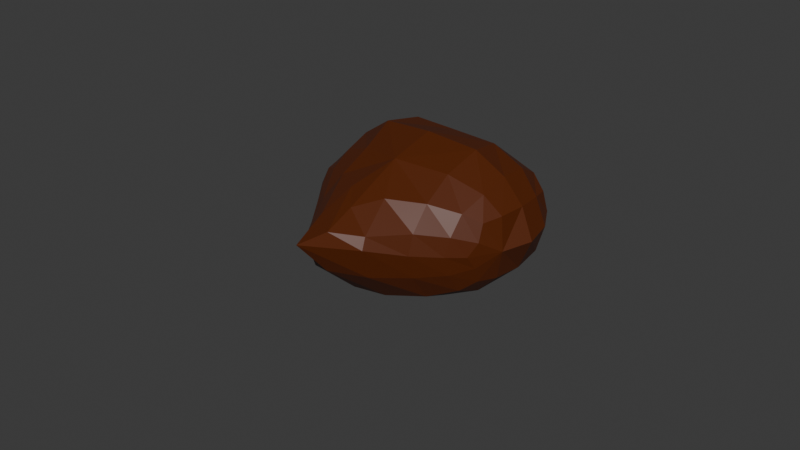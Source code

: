 # Source: Bladder.blend  (saved by Blender 5.0.118; exported with 4.5.12 LTS)
import bpy
from mathutils import Matrix  # noqa: F401  (used for matrix-valued properties, if any)

bpy.ops.wm.read_factory_settings(use_empty=True)
scene = bpy.context.scene
scene.name = 'Scene'

# ---- collections
col_collection = bpy.data.collections.new('Collection'); scene.collection.children.link(col_collection)

# ---- materials (node trees are filled in below, after node groups)
mat_material_001 = bpy.data.materials.new('Material.001')
mat_material_001.use_backface_culling_lightprobe_volume = False

# ---- material node trees
mat_material_001.use_nodes = True; mat_material_001.node_tree.nodes.clear()
_N = mat_material_001.node_tree.nodes; _L = mat_material_001.node_tree.links
n0 = _N.new('ShaderNodeBsdfPrincipled'); n0.name = 'Principled BSDF'; n0.location = (-200, 100)
n0.inputs[0].default_value = (0.09546, 0.01713, 0.0, 1.0)
n1 = _N.new('ShaderNodeOutputMaterial'); n1.name = 'Material Output'; n1.location = (200, 100)
_L.new(n0.outputs[0], n1.inputs[0])
n1.is_active_output = True

# ---- world
world_world = bpy.data.worlds.new('World'); scene.world = world_world
world_world.use_nodes = True; world_world.node_tree.nodes.clear()
_N = world_world.node_tree.nodes; _L = world_world.node_tree.links
n0 = _N.new('ShaderNodeOutputWorld'); n0.name = 'World Output'; n0.location = (200, 100)
n1 = _N.new('ShaderNodeBackground'); n1.name = 'Background'; n1.location = (-200, 100)
n1.inputs[0].default_value = (0.05088, 0.05088, 0.05088, 1.0)
_L.new(n1.outputs[0], n0.inputs[0])
n0.is_active_output = True
world_world.color = (0.05088, 0.05088, 0.05088)
world_world.sun_shadow_jitter_overblur = 0.0

# ---- meshes
me_cube_001 = bpy.data.meshes.new('Cube.001')
me_cube_001.from_pydata([(-0.9154, -0.4637, 48.22), (-0.8538, -0.4368, 49.82), (-0.8585, 0.8786, 47.77), (-0.9418, 0.8303, 50.36), (0.9706, -0.4752, 48.16), (0.989, -0.5096, 49.86), (0.835, 0.8542, 47.84), (0.9271, 0.8477, 50.32), (-0.9712, -1.103, 49.14), (1.017, -0.9942, 49.14), (0.08183, -1.239, 48.36), (0.06807, -1.265, 49.8), (0.02588, -2.449, 49.6), (-0.7926, 2.136, 48.37), (-0.7855, 2.014, 49.76), (0.843, 2.033, 48.41), (0.7863, 2.026, 49.81), (1.659, -0.01167, 48.49), (1.741, -0.03896, 49.58), (1.882, 0.8204, 48.48), (1.912, 0.7928, 49.62), (1.634, -0.2812, 49.03), (1.788, 1.648, 48.77), (1.777, 1.619, 49.55), (-1.623, 0.02267, 48.59), (-1.617, 0.0206, 49.55), (-1.831, 0.839, 48.59), (-1.822, 0.8487, 49.58), (-1.619, -0.2418, 49.08), (-1.741, 1.7, 48.78), (-1.762, 1.692, 49.56), (-0.8449, 0.1405, 47.85), (-0.9053, -0.8695, 49.52), (-0.8281, 0.1353, 50.11), (-1.402, 1.847, 49.65), (0.02217, 0.8621, 47.59), (-0.01907, 0.7871, 50.42), (1.463, 0.8459, 48.12), (0.8853, 0.1396, 47.88), (0.927, 0.09776, 50.14), (0.9959, -0.8579, 48.68), (0.4252, -0.8719, 48.16), (-0.3, -0.8342, 49.9), (-0.9768, -0.9143, 48.63), (1.021, -0.8913, 49.49), (-0.3108, -0.8587, 48.22), (0.4191, -0.8624, 49.91), (-0.3275, -1.907, 49.37), (0.6055, -1.613, 49.35), (0.1331, -1.92, 48.97), (0.1339, -1.878, 49.63), (-0.7629, 2.237, 49.08), (0.08226, 2.185, 48.23), (0.005734, 2.053, 49.79), (0.8088, 2.271, 49.13), (0.824, 1.507, 50.19), (-0.8639, 1.554, 50.23), (-0.8026, 1.544, 48.01), (0.8598, 1.526, 47.97), (2.163, 0.7481, 49.08), (1.793, 0.3264, 48.46), (1.86, 0.3049, 49.61), (1.686, -0.1299, 48.79), (1.741, -0.1409, 49.27), (1.845, 1.671, 49.18), (1.862, 1.278, 49.6), (1.896, 1.301, 48.6), (1.422, -0.1915, 48.31), (1.428, 1.82, 48.62), (1.435, 1.828, 49.72), (1.456, -0.2156, 49.72), (1.522, 0.8316, 50.01), (1.388, -0.5577, 49.06), (-1.713, 0.3461, 48.6), (-1.664, -0.09972, 49.3), (-1.72, 0.3548, 49.55), (-2.006, 0.8104, 49.08), (-1.658, -0.1014, 48.85), (-1.844, 1.765, 49.17), (-1.873, 1.343, 49.62), (-1.835, 1.342, 48.64), (-1.492, 0.8768, 49.98), (-1.331, -0.1469, 49.69), (-1.394, -0.5522, 49.07), (-1.368, -0.1577, 48.4), (-1.426, 0.8611, 48.18), (-1.367, 1.859, 48.62), (-1.362, -0.4265, 49.42), (-0.01261, 1.515, 50.22), (1.473, 1.405, 48.24), (-0.3671, -1.463, 49.64), (0.04075, -0.1058, 47.76), (0.005023, -0.115, 50.23), (-0.4163, -1.609, 48.74), (0.5592, -1.429, 48.78), (0.571, -1.502, 49.54), (0.05233, 2.365, 49.05), (-1.53, 1.478, 49.97), (1.471, 0.2733, 48.13), (0.0241, 1.589, 47.81), (1.953, 0.2288, 49.04), (2.075, 1.262, 49.13), (1.44, 1.993, 49.19), (1.534, 0.2421, 49.91), (1.474, 1.394, 49.97), (1.43, -0.4645, 49.39), (1.392, -0.4491, 48.69), (-1.817, 0.2618, 49.07), (-2.059, 1.298, 49.11), (-1.392, -0.4384, 48.7), (-1.396, 1.422, 48.32), (-1.393, 0.2987, 49.87), (-1.381, 0.2882, 48.22), (-1.383, 1.996, 49.15)], [], [(8, 32, 87, 83), (32, 1, 82, 87), (87, 82, 25, 74), (83, 87, 74, 28), (3, 36, 88, 56), (36, 7, 55, 88), (88, 55, 16, 53), (56, 88, 53, 14), (6, 58, 89, 37), (58, 15, 68, 89), (89, 68, 22, 66), (37, 89, 66, 19), (12, 50, 90, 47), (50, 11, 42, 90), (90, 42, 1, 32), (47, 90, 32, 8), (2, 35, 91, 31), (6, 38, 91, 35), (4, 41, 91, 38), (10, 45, 91, 41), (0, 31, 91, 45), (7, 36, 92, 39), (3, 33, 92, 36), (1, 42, 92, 33), (11, 46, 92, 42), (5, 39, 92, 46), (10, 49, 93, 45), (49, 12, 47, 93), (93, 47, 8, 43), (45, 93, 43, 0), (4, 40, 94, 41), (40, 9, 48, 94), (94, 48, 12, 49), (41, 94, 49, 10), (9, 44, 95, 48), (44, 5, 46, 95), (95, 46, 11, 50), (48, 95, 50, 12), (13, 51, 96, 52), (51, 14, 53, 96), (96, 53, 16, 54), (52, 96, 54, 15), (3, 56, 97, 81), (56, 14, 34, 97), (97, 34, 30, 79), (81, 97, 79, 27), (4, 38, 98, 67), (38, 6, 37, 98), (98, 37, 19, 60), (67, 98, 60, 17), (6, 35, 99, 58), (35, 2, 57, 99), (99, 57, 13, 52), (58, 99, 52, 15), (19, 59, 100, 60), (20, 61, 100, 59), (18, 63, 100, 61), (21, 62, 100, 63), (17, 60, 100, 62), (20, 59, 101, 65), (59, 19, 66, 101), (101, 66, 22, 64), (65, 101, 64, 23), (15, 54, 102, 68), (54, 16, 69, 102), (102, 69, 23, 64), (68, 102, 64, 22), (7, 39, 103, 71), (39, 5, 70, 103), (103, 70, 18, 61), (71, 103, 61, 20), (16, 55, 104, 69), (55, 7, 71, 104), (104, 71, 20, 65), (69, 104, 65, 23), (5, 44, 105, 70), (44, 9, 72, 105), (105, 72, 21, 63), (70, 105, 63, 18), (9, 40, 106, 72), (40, 4, 67, 106), (106, 67, 17, 62), (72, 106, 62, 21), (24, 77, 107, 73), (28, 74, 107, 77), (25, 75, 107, 74), (27, 76, 107, 75), (26, 73, 107, 76), (26, 76, 108, 80), (76, 27, 79, 108), (108, 79, 30, 78), (80, 108, 78, 29), (0, 43, 109, 84), (43, 8, 83, 109), (109, 83, 28, 77), (84, 109, 77, 24), (13, 57, 110, 86), (57, 2, 85, 110), (110, 85, 26, 80), (86, 110, 80, 29), (1, 33, 111, 82), (33, 3, 81, 111), (111, 81, 27, 75), (82, 111, 75, 25), (2, 31, 112, 85), (31, 0, 84, 112), (112, 84, 24, 73), (85, 112, 73, 26), (14, 51, 113, 34), (51, 13, 86, 113), (113, 86, 29, 78), (34, 113, 78, 30)])
_uv = me_cube_001.uv_layers.new(name='UVMap')
_uv.uv.foreach_set('vector', [0.5, 0.9792, 0.5625, 0.9809, 0.5625, 0.9978, 0.5, 0.9974, 0.5625, 0.9809, 0.625, 1.0, 0.625, 1.0, 0.5625, 0.9978, 0.5625, 0.9978, 0.625, 1.0, 0.625, 1.0, 0.5625, 1.0, 0.5, 0.9974, 0.5625, 0.9978, 0.5625, 1.0, 0.5, 1.0, 0.8333, 0.5444, 0.75, 0.5479, 0.75, 0.506, 0.8368, 0.5056, 0.75, 0.5479, 0.6667, 0.5444, 0.6623, 0.5056, 0.75, 0.506, 0.75, 0.506, 0.6623, 0.5056, 0.625, 0.5, 0.75, 0.5, 0.8368, 0.5056, 0.75, 0.506, 0.75, 0.5, 0.875, 0.5, 0.3333, 0.5444, 0.3377, 0.5056, 0.38, 0.5053, 0.375, 0.5424, 0.3377, 0.5056, 0.375, 0.5, 0.4159, 0.4991, 0.38, 0.5053, 0.38, 0.5053, 0.4159, 0.4991, 0.4375, 0.5, 0.4202, 0.5056, 0.375, 0.5424, 0.38, 0.5053, 0.4202, 0.5056, 0.4167, 0.5444, 0.5, 0.875, 0.5625, 0.875, 0.5625, 0.9353, 0.5, 0.9349, 0.5625, 0.875, 0.625, 0.875, 0.625, 0.9375, 0.5625, 0.9353, 0.5625, 0.9353, 0.625, 0.9375, 0.625, 1.0, 0.5625, 0.9809, 0.5, 0.9349, 0.5625, 0.9353, 0.5625, 0.9809, 0.5, 0.9792, 0.1667, 0.5444, 0.25, 0.5479, 0.25, 0.6553, 0.1615, 0.6361, 0.3333, 0.5444, 0.339, 0.6352, 0.25, 0.6553, 0.25, 0.5479, 0.375, 0.75, 0.3125, 0.75, 0.25, 0.6553, 0.339, 0.6352, 0.25, 0.75, 0.1875, 0.75, 0.25, 0.6553, 0.3125, 0.75, 0.125, 0.75, 0.1615, 0.6361, 0.25, 0.6553, 0.1875, 0.75, 0.6667, 0.5444, 0.75, 0.5479, 0.75, 0.6553, 0.661, 0.6352, 0.8333, 0.5444, 0.8385, 0.6361, 0.75, 0.6553, 0.75, 0.5479, 0.875, 0.75, 0.8125, 0.75, 0.75, 0.6553, 0.8385, 0.6361, 0.75, 0.75, 0.6875, 0.75, 0.75, 0.6553, 0.8125, 0.75, 0.625, 0.75, 0.661, 0.6352, 0.75, 0.6553, 0.6875, 0.75, 0.375, 0.875, 0.4375, 0.875, 0.4375, 0.9353, 0.375, 0.9375, 0.4375, 0.875, 0.5, 0.875, 0.5, 0.9349, 0.4375, 0.9353, 0.4375, 0.9353, 0.5, 0.9349, 0.5, 0.9792, 0.4375, 0.9809, 0.375, 0.9375, 0.4375, 0.9353, 0.4375, 0.9809, 0.375, 1.0, 0.375, 0.75, 0.4379, 0.7682, 0.4375, 0.8147, 0.375, 0.8125, 0.4379, 0.7682, 0.5, 0.7708, 0.5, 0.8151, 0.4375, 0.8147, 0.4375, 0.8147, 0.5, 0.8151, 0.5, 0.875, 0.4375, 0.875, 0.375, 0.8125, 0.4375, 0.8147, 0.4375, 0.875, 0.375, 0.875, 0.5, 0.7708, 0.5621, 0.7682, 0.5625, 0.8147, 0.5, 0.8151, 0.5621, 0.7682, 0.625, 0.75, 0.625, 0.8125, 0.5625, 0.8147, 0.5625, 0.8147, 0.625, 0.8125, 0.625, 0.875, 0.5625, 0.875, 0.5, 0.8151, 0.5625, 0.8147, 0.5625, 0.875, 0.5, 0.875, 0.375, 0.25, 0.5, 0.2847, 0.5, 0.375, 0.375, 0.375, 0.5, 0.2847, 0.625, 0.25, 0.625, 0.375, 0.5, 0.375, 0.5, 0.375, 0.625, 0.375, 0.625, 0.5, 0.5, 0.4653, 0.375, 0.375, 0.5, 0.375, 0.5, 0.4653, 0.375, 0.5, 0.8333, 0.5444, 0.8368, 0.5056, 0.8707, 0.5044, 0.8698, 0.5385, 0.8368, 0.5056, 0.875, 0.5, 0.875, 0.5, 0.8707, 0.5044, 0.8707, 0.5044, 0.875, 0.5, 0.875, 0.5, 0.875, 0.5, 0.8698, 0.5385, 0.8707, 0.5044, 0.875, 0.5, 0.875, 0.5, 0.375, 0.75, 0.339, 0.6352, 0.3777, 0.6267, 0.3967, 0.7095, 0.339, 0.6352, 0.3333, 0.5444, 0.375, 0.5424, 0.3777, 0.6267, 0.3777, 0.6267, 0.375, 0.5424, 0.4167, 0.5444, 0.4162, 0.6287, 0.3967, 0.7095, 0.3777, 0.6267, 0.4162, 0.6287, 0.4167, 0.6917, 0.3333, 0.5444, 0.25, 0.5479, 0.25, 0.506, 0.3377, 0.5056, 0.25, 0.5479, 0.1667, 0.5444, 0.1632, 0.5056, 0.25, 0.506, 0.25, 0.506, 0.1632, 0.5056, 0.125, 0.5, 0.25, 0.5, 0.3377, 0.5056, 0.25, 0.506, 0.25, 0.5, 0.375, 0.5, 0.4167, 0.5444, 0.5, 0.5479, 0.5, 0.649, 0.4162, 0.6287, 0.5833, 0.5444, 0.5838, 0.6287, 0.5, 0.649, 0.5, 0.5479, 0.5833, 0.6917, 0.5421, 0.7158, 0.5, 0.649, 0.5838, 0.6287, 0.5, 0.7333, 0.4579, 0.7158, 0.5, 0.649, 0.5421, 0.7158, 0.4167, 0.6917, 0.4162, 0.6287, 0.5, 0.649, 0.4579, 0.7158, 0.5833, 0.5444, 0.5, 0.5479, 0.5, 0.506, 0.5798, 0.5056, 0.5, 0.5479, 0.4167, 0.5444, 0.4202, 0.5056, 0.5, 0.506, 0.5, 0.506, 0.4202, 0.5056, 0.4375, 0.5, 0.5, 0.5, 0.5798, 0.5056, 0.5, 0.506, 0.5, 0.5, 0.5625, 0.5, 0.375, 0.5, 0.5, 0.4653, 0.5, 0.4965, 0.4159, 0.4991, 0.5, 0.4653, 0.625, 0.5, 0.5841, 0.4991, 0.5, 0.4965, 0.5, 0.4965, 0.5841, 0.4991, 0.5625, 0.5, 0.5, 0.5, 0.4159, 0.4991, 0.5, 0.4965, 0.5, 0.5, 0.4375, 0.5, 0.6667, 0.5444, 0.661, 0.6352, 0.6223, 0.6267, 0.625, 0.5424, 0.661, 0.6352, 0.625, 0.75, 0.6033, 0.7095, 0.6223, 0.6267, 0.6223, 0.6267, 0.6033, 0.7095, 0.5833, 0.6917, 0.5838, 0.6287, 0.625, 0.5424, 0.6223, 0.6267, 0.5838, 0.6287, 0.5833, 0.5444, 0.625, 0.5, 0.6623, 0.5056, 0.62, 0.5053, 0.5841, 0.4991, 0.6623, 0.5056, 0.6667, 0.5444, 0.625, 0.5424, 0.62, 0.5053, 0.62, 0.5053, 0.625, 0.5424, 0.5833, 0.5444, 0.5798, 0.5056, 0.5841, 0.4991, 0.62, 0.5053, 0.5798, 0.5056, 0.5625, 0.5, 0.625, 0.75, 0.5621, 0.7682, 0.5581, 0.7441, 0.6033, 0.7095, 0.5621, 0.7682, 0.5, 0.7708, 0.5, 0.75, 0.5581, 0.7441, 0.5581, 0.7441, 0.5, 0.75, 0.5, 0.7333, 0.5421, 0.7158, 0.6033, 0.7095, 0.5581, 0.7441, 0.5421, 0.7158, 0.5833, 0.6917, 0.5, 0.7708, 0.4379, 0.7682, 0.4419, 0.7441, 0.5, 0.75, 0.4379, 0.7682, 0.375, 0.75, 0.3967, 0.7095, 0.4419, 0.7441, 0.4419, 0.7441, 0.3967, 0.7095, 0.4167, 0.6917, 0.4579, 0.7158, 0.5, 0.75, 0.4419, 0.7441, 0.4579, 0.7158, 0.5, 0.7333, 0.375, 0.0, 0.4375, 0.0, 0.5, 0.097, 0.375, 0.125, 0.5, 0.0, 0.5625, 0.0, 0.5, 0.097, 0.4375, 0.0, 0.625, 0.0, 0.625, 0.125, 0.5, 0.097, 0.5625, 0.0, 0.625, 0.25, 0.5, 0.2097, 0.5, 0.097, 0.625, 0.125, 0.375, 0.25, 0.375, 0.125, 0.5, 0.097, 0.5, 0.2097, 0.375, 0.25, 0.5, 0.2097, 0.5, 0.2458, 0.375, 0.25, 0.5, 0.2097, 0.625, 0.25, 0.625, 0.25, 0.5, 0.2458, 0.5, 0.2458, 0.625, 0.25, 0.625, 0.25, 0.5, 0.25, 0.375, 0.25, 0.5, 0.2458, 0.5, 0.25, 0.375, 0.25, 0.375, 1.0, 0.4375, 0.9809, 0.4375, 0.9978, 0.375, 1.0, 0.4375, 0.9809, 0.5, 0.9792, 0.5, 0.9974, 0.4375, 0.9978, 0.4375, 0.9978, 0.5, 0.9974, 0.5, 1.0, 0.4375, 1.0, 0.375, 1.0, 0.4375, 0.9978, 0.4375, 1.0, 0.375, 1.0, 0.125, 0.5, 0.1632, 0.5056, 0.1293, 0.5044, 0.125, 0.5, 0.1632, 0.5056, 0.1667, 0.5444, 0.1302, 0.5385, 0.1293, 0.5044, 0.1293, 0.5044, 0.1302, 0.5385, 0.125, 0.5, 0.125, 0.5, 0.125, 0.5, 0.1293, 0.5044, 0.125, 0.5, 0.125, 0.5, 0.875, 0.75, 0.8385, 0.6361, 0.8707, 0.6301, 0.875, 0.75, 0.8385, 0.6361, 0.8333, 0.5444, 0.8698, 0.5385, 0.8707, 0.6301, 0.8707, 0.6301, 0.8698, 0.5385, 0.875, 0.5, 0.875, 0.625, 0.875, 0.75, 0.8707, 0.6301, 0.875, 0.625, 0.875, 0.75, 0.1667, 0.5444, 0.1615, 0.6361, 0.1293, 0.6301, 0.1302, 0.5385, 0.1615, 0.6361, 0.125, 0.75, 0.125, 0.75, 0.1293, 0.6301, 0.1293, 0.6301, 0.125, 0.75, 0.125, 0.75, 0.125, 0.625, 0.1302, 0.5385, 0.1293, 0.6301, 0.125, 0.625, 0.125, 0.5, 0.625, 0.25, 0.5, 0.2847, 0.5, 0.2535, 0.625, 0.25, 0.5, 0.2847, 0.375, 0.25, 0.375, 0.25, 0.5, 0.2535, 0.5, 0.2535, 0.375, 0.25, 0.375, 0.25, 0.5, 0.25, 0.625, 0.25, 0.5, 0.2535, 0.5, 0.25, 0.625, 0.25])
me_cube_001.materials.append(mat_material_001)
me_cube_001.update()

# ---- objects
ob_cube = bpy.data.objects.new('Cube', me_cube_001)

# ---- transforms, parenting, visibility, modifiers, constraints
ob_cube.location = (0.0, 0.0, 0.0)
ob_cube.scale = (0.01745, 0.01745, 0.01745)

# ---- collection membership
col_collection.objects.link(ob_cube)

# ---- scene / render settings (as saved in the file)
scene.frame_start = 1; scene.frame_end = 250; scene.frame_set(1)
scene.render.engine = 'BLENDER_EEVEE_NEXT'
scene.render.bake_bias = 0.0
scene.render.bake_samples = 0
bpy.context.view_layer.update()

# ---- added for rendering (the .blend has no active camera and no usable light): camera, sun
cam_auto = bpy.data.cameras.new('AutoCamera')
cam_auto.lens = 50.0
cam_auto.sensor_width = 36.0
cam_auto.clip_end = 1000.0
ob_auto_camera = bpy.data.objects.new('AutoCamera', cam_auto)
scene.collection.objects.link(ob_auto_camera)
ob_auto_camera.location = (0.185955, -0.222788, 1.00313)
ob_auto_camera.rotation_euler = (1.09748, -7.21219e-08, 0.694738)
scene.camera = ob_auto_camera
light_auto_sun = bpy.data.lights.new('AutoSun', 'SUN')
light_auto_sun.energy = 3.0
light_auto_sun.angle = 0.0523599
ob_auto_sun = bpy.data.objects.new('AutoSun', light_auto_sun)
scene.collection.objects.link(ob_auto_sun)
ob_auto_sun.rotation_euler = (0.872665, 0.174533, 0.523599)
bpy.context.view_layer.update()
